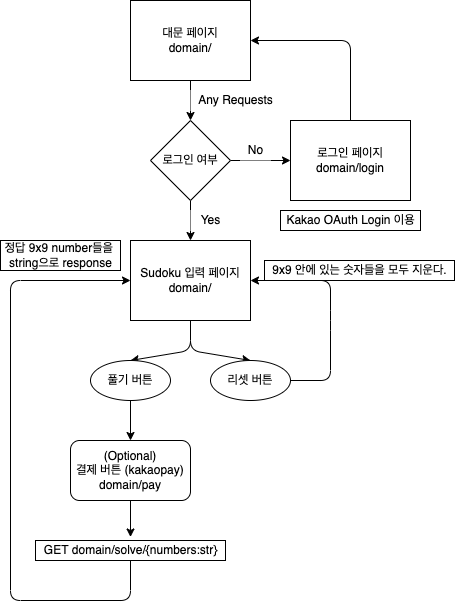

The diagram above was exported from draw.io. Its source (the exported page's mxGraphModel, read from the mxfile embedded in the PNG):
<mxGraphModel dx="727" dy="656" grid="1" gridSize="10" guides="1" tooltips="1" connect="1" arrows="1" fold="1" page="1" pageScale="1" pageWidth="827" pageHeight="1169" math="0" shadow="0">
  <root>
    <mxCell id="0" />
    <mxCell id="1" parent="0" />
    <mxCell id="7" style="edgeStyle=none;html=1;entryX=0.5;entryY=0;entryDx=0;entryDy=0;" parent="1" source="2" target="4" edge="1">
      <mxGeometry relative="1" as="geometry" />
    </mxCell>
    <mxCell id="2" value="대문 페이지&lt;br&gt;domain/" style="rounded=0;whiteSpace=wrap;html=1;" parent="1" vertex="1">
      <mxGeometry x="280" y="200" width="120" height="80" as="geometry" />
    </mxCell>
    <mxCell id="18" style="edgeStyle=none;html=1;entryX=0.5;entryY=0;entryDx=0;entryDy=0;" parent="1" source="3" target="14" edge="1">
      <mxGeometry relative="1" as="geometry">
        <Array as="points">
          <mxPoint x="340" y="550" />
        </Array>
      </mxGeometry>
    </mxCell>
    <mxCell id="19" style="edgeStyle=none;html=1;entryX=0.5;entryY=0;entryDx=0;entryDy=0;" parent="1" source="3" target="15" edge="1">
      <mxGeometry relative="1" as="geometry">
        <Array as="points">
          <mxPoint x="340" y="550" />
        </Array>
      </mxGeometry>
    </mxCell>
    <mxCell id="3" value="Sudoku 입력 페이지&lt;br&gt;domain/" style="rounded=0;whiteSpace=wrap;html=1;" parent="1" vertex="1">
      <mxGeometry x="280" y="440" width="120" height="80" as="geometry" />
    </mxCell>
    <mxCell id="6" style="edgeStyle=none;html=1;entryX=0.5;entryY=0;entryDx=0;entryDy=0;" parent="1" source="4" target="3" edge="1">
      <mxGeometry relative="1" as="geometry" />
    </mxCell>
    <mxCell id="9" style="edgeStyle=none;html=1;entryX=0;entryY=0.5;entryDx=0;entryDy=0;" parent="1" source="4" target="8" edge="1">
      <mxGeometry relative="1" as="geometry" />
    </mxCell>
    <mxCell id="4" value="로그인 여부" style="rhombus;whiteSpace=wrap;html=1;" parent="1" vertex="1">
      <mxGeometry x="300" y="320" width="80" height="80" as="geometry" />
    </mxCell>
    <mxCell id="5" value="Yes" style="text;html=1;align=center;verticalAlign=middle;resizable=0;points=[];autosize=1;strokeColor=none;fillColor=default;" parent="1" vertex="1">
      <mxGeometry x="340" y="410" width="40" height="20" as="geometry" />
    </mxCell>
    <mxCell id="11" style="edgeStyle=none;html=1;entryX=1;entryY=0.5;entryDx=0;entryDy=0;" parent="1" source="8" target="2" edge="1">
      <mxGeometry relative="1" as="geometry">
        <Array as="points">
          <mxPoint x="500" y="240" />
        </Array>
      </mxGeometry>
    </mxCell>
    <mxCell id="8" value="로그인 페이지&lt;br&gt;domain/login" style="rounded=0;whiteSpace=wrap;html=1;" parent="1" vertex="1">
      <mxGeometry x="440" y="320" width="120" height="80" as="geometry" />
    </mxCell>
    <mxCell id="10" value="No" style="text;html=1;align=center;verticalAlign=middle;resizable=0;points=[];autosize=1;strokeColor=none;fillColor=default;" parent="1" vertex="1">
      <mxGeometry x="390" y="340" width="30" height="20" as="geometry" />
    </mxCell>
    <mxCell id="12" value="Kakao OAuth Login 이용" style="text;html=1;align=center;verticalAlign=middle;resizable=0;points=[];autosize=1;strokeColor=default;fillColor=default;" parent="1" vertex="1">
      <mxGeometry x="430" y="410" width="140" height="20" as="geometry" />
    </mxCell>
    <mxCell id="13" value="Any Requests" style="text;html=1;align=center;verticalAlign=middle;resizable=0;points=[];autosize=1;strokeColor=none;fillColor=default;" parent="1" vertex="1">
      <mxGeometry x="340" y="290" width="90" height="20" as="geometry" />
    </mxCell>
    <mxCell id="21" style="edgeStyle=none;html=1;" parent="1" source="14" edge="1">
      <mxGeometry relative="1" as="geometry">
        <mxPoint x="280" y="640" as="targetPoint" />
      </mxGeometry>
    </mxCell>
    <mxCell id="14" value="풀기 버튼" style="ellipse;whiteSpace=wrap;html=1;" parent="1" vertex="1">
      <mxGeometry x="240" y="560" width="80" height="40" as="geometry" />
    </mxCell>
    <mxCell id="16" style="edgeStyle=none;html=1;entryX=1;entryY=0.5;entryDx=0;entryDy=0;exitX=1;exitY=0.5;exitDx=0;exitDy=0;" parent="1" source="15" target="3" edge="1">
      <mxGeometry relative="1" as="geometry">
        <Array as="points">
          <mxPoint x="480" y="580" />
          <mxPoint x="480" y="520" />
          <mxPoint x="480" y="480" />
        </Array>
      </mxGeometry>
    </mxCell>
    <mxCell id="15" value="리셋 버튼" style="ellipse;whiteSpace=wrap;html=1;" parent="1" vertex="1">
      <mxGeometry x="360" y="560" width="80" height="40" as="geometry" />
    </mxCell>
    <mxCell id="17" value="9x9 안에 있는 숫자들을 모두 지운다." style="text;html=1;align=center;verticalAlign=middle;resizable=0;points=[];autosize=1;strokeColor=default;fillColor=default;" parent="1" vertex="1">
      <mxGeometry x="414" y="460" width="190" height="20" as="geometry" />
    </mxCell>
    <mxCell id="22" style="edgeStyle=none;html=1;entryX=0;entryY=0.5;entryDx=0;entryDy=0;" parent="1" target="3" edge="1">
      <mxGeometry relative="1" as="geometry">
        <mxPoint x="240" y="480" as="targetPoint" />
        <mxPoint x="280" y="760" as="sourcePoint" />
        <Array as="points">
          <mxPoint x="280" y="800" />
          <mxPoint x="160" y="800" />
          <mxPoint x="160" y="480" />
        </Array>
      </mxGeometry>
    </mxCell>
    <mxCell id="20" value="GET domain/solve/{numbers:str}" style="text;html=1;align=center;verticalAlign=middle;resizable=0;points=[];autosize=1;strokeColor=default;fillColor=default;" parent="1" vertex="1">
      <mxGeometry x="185" y="740" width="190" height="20" as="geometry" />
    </mxCell>
    <mxCell id="23" value="정답&amp;nbsp;9x9 number들을 &lt;br&gt;string으로 response" style="text;html=1;align=center;verticalAlign=middle;resizable=0;points=[];autosize=1;strokeColor=default;fillColor=default;" parent="1" vertex="1">
      <mxGeometry x="150" y="440" width="120" height="30" as="geometry" />
    </mxCell>
    <mxCell id="26" style="edgeStyle=none;html=1;entryX=0.5;entryY=-0.175;entryDx=0;entryDy=0;entryPerimeter=0;" parent="1" source="25" target="20" edge="1">
      <mxGeometry relative="1" as="geometry" />
    </mxCell>
    <mxCell id="25" value="(Optional)&lt;br&gt;결제 버튼 (kakaopay)&lt;br&gt;domain/pay" style="rounded=1;whiteSpace=wrap;html=1;strokeColor=default;fillColor=default;" parent="1" vertex="1">
      <mxGeometry x="220" y="640" width="120" height="60" as="geometry" />
    </mxCell>
  </root>
</mxGraphModel>